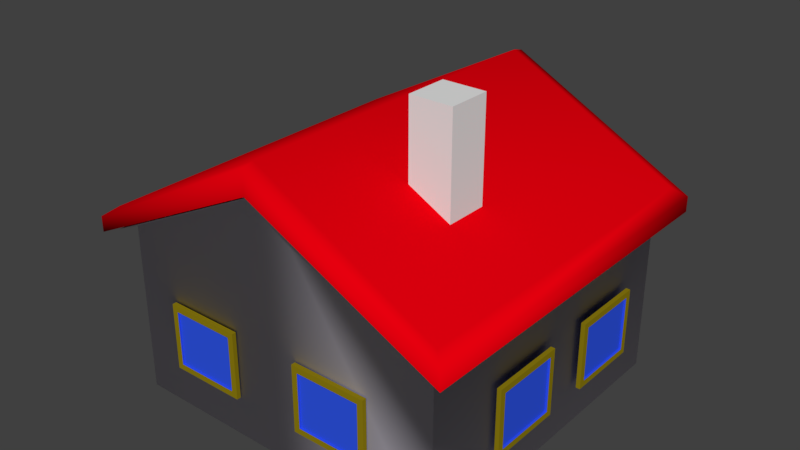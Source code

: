 # Source: house.blend  (saved by Blender 2.79.0; exported with 4.5.12 LTS)
import bpy
from mathutils import Matrix  # noqa: F401  (used for matrix-valued properties, if any)

bpy.ops.wm.read_factory_settings(use_empty=True)
scene = bpy.context.scene
scene.name = 'Scene'

# ---- collections
col_collection_1 = bpy.data.collections.new('Collection 1'); scene.collection.children.link(col_collection_1)

# ---- materials (node trees are filled in below, after node groups)
mat_door_frame = bpy.data.materials.new('Door_Frame')
mat_door_frame.alpha_threshold = 0.0
mat_door_frame.roughness = 0.5
mat_door = bpy.data.materials.new('Door')
mat_door.alpha_threshold = 0.0
mat_door.roughness = 0.5
mat_window_glass = bpy.data.materials.new('Window_Glass')
mat_window_glass.alpha_threshold = 0.0
mat_window_glass.roughness = 0.5
mat_window_frame = bpy.data.materials.new('Window_Frame')
mat_window_frame.alpha_threshold = 0.0
mat_window_frame.roughness = 0.5
mat_special_speciescolor = bpy.data.materials.new('Special_SpeciesColor')
mat_special_speciescolor.alpha_threshold = 0.0
mat_special_speciescolor.roughness = 0.5
mat_special_speciescolor.line_color = (0.0, 0.0, 0.0, 1.0)
mat_house = bpy.data.materials.new('House')
mat_house.alpha_threshold = 0.0
mat_house.roughness = 0.5

# ---- material node trees
mat_door_frame.use_nodes = True; mat_door_frame.node_tree.nodes.clear()
_N = mat_door_frame.node_tree.nodes; _L = mat_door_frame.node_tree.links
n0 = _N.new('ShaderNodeOutputMaterial'); n0.name = 'Material Output'; n0.location = (300, 300)
n1 = _N.new('ShaderNodeBsdfDiffuse'); n1.name = 'Diffuse BSDF'; n1.location = (10, 300)
n1.inputs[0].default_value = (0.233, 0.1949, 0.01923, 1.0)
_L.new(n1.outputs[0], n0.inputs[0])
n0.is_active_output = True
mat_door.use_nodes = True; mat_door.node_tree.nodes.clear()
_N = mat_door.node_tree.nodes; _L = mat_door.node_tree.links
n0 = _N.new('ShaderNodeOutputMaterial'); n0.name = 'Material Output'; n0.location = (300, 300)
n1 = _N.new('ShaderNodeBsdfDiffuse'); n1.name = 'Diffuse BSDF'; n1.location = (10, 300)
n1.inputs[0].default_value = (0.4385, 0.3505, 0.1718, 1.0)
_L.new(n1.outputs[0], n0.inputs[0])
n0.is_active_output = True
mat_window_glass.use_nodes = True; mat_window_glass.node_tree.nodes.clear()
_N = mat_window_glass.node_tree.nodes; _L = mat_window_glass.node_tree.links
n0 = _N.new('ShaderNodeOutputMaterial'); n0.name = 'Material Output'; n0.location = (300, 300)
n1 = _N.new('ShaderNodeBsdfDiffuse'); n1.name = 'Diffuse BSDF'; n1.location = (10, 300)
n1.inputs[0].default_value = (0.02941, 0.09163, 0.8, 1.0)
_L.new(n1.outputs[0], n0.inputs[0])
n0.is_active_output = True
mat_window_frame.use_nodes = True; mat_window_frame.node_tree.nodes.clear()
_N = mat_window_frame.node_tree.nodes; _L = mat_window_frame.node_tree.links
n0 = _N.new('ShaderNodeOutputMaterial'); n0.name = 'Material Output'; n0.location = (300, 300)
n1 = _N.new('ShaderNodeBsdfDiffuse'); n1.name = 'Diffuse BSDF'; n1.location = (10, 300)
n1.inputs[0].default_value = (0.2738, 0.2067, 0.005481, 1.0)
_L.new(n1.outputs[0], n0.inputs[0])
n0.is_active_output = True
mat_special_speciescolor.use_nodes = True; mat_special_speciescolor.node_tree.nodes.clear()
_N = mat_special_speciescolor.node_tree.nodes; _L = mat_special_speciescolor.node_tree.links
n0 = _N.new('ShaderNodeOutputMaterial'); n0.name = 'Material Output'; n0.location = (300, 300)
n1 = _N.new('ShaderNodeBsdfDiffuse'); n1.name = 'Diffuse BSDF'; n1.location = (10, 300)
n1.inputs[0].default_value = (0.8, 0.0, 0.004656, 1.0)
_L.new(n1.outputs[0], n0.inputs[0])
n0.is_active_output = True
mat_house.use_nodes = True; mat_house.node_tree.nodes.clear()
_N = mat_house.node_tree.nodes; _L = mat_house.node_tree.links
n0 = _N.new('ShaderNodeOutputMaterial'); n0.name = 'Material Output'; n0.location = (300, 300)
n1 = _N.new('ShaderNodeBsdfDiffuse'); n1.name = 'Diffuse BSDF'; n1.location = (10, 300)
n1.inputs[0].default_value = (0.9404, 0.8829, 1.0, 1.0)
_L.new(n1.outputs[0], n0.inputs[0])
n0.is_active_output = True

# ---- world
world_world = bpy.data.worlds.new('World'); scene.world = world_world
world_world.color = (0.05088, 0.05088, 0.05088)
world_world.use_sun_shadow = False
world_world.sun_shadow_jitter_overblur = 0.0
world_world.cycles.sampling_method = 'MANUAL'

# ---- meshes
me_cube_023 = bpy.data.meshes.new('Cube.023')
me_cube_023.from_pydata([(-0.2, -0.2, -0.272), (-0.2, -0.2, 0.272), (-0.2, 0.2, -0.272), (-0.2, 0.2, 0.272), (0.2, -0.2, -0.272), (0.2, -0.2, 0.272), (0.2, 0.2, -0.272), (0.2, 0.2, 0.272)], [], [(0, 1, 3, 2), (2, 3, 7, 6), (6, 7, 5, 4), (4, 5, 1, 0), (2, 6, 4, 0), (7, 3, 1, 5)])
me_cube_023.use_remesh_preserve_volume = False
me_cube_023.use_remesh_preserve_attributes = False
me_cube_023.use_mirror_vertex_groups = False
me_cube_023.update()
me_cube_022 = bpy.data.meshes.new('Cube.022')
me_cube_022.from_pydata([(-0.2001, -0.01029, -0.2001), (-0.2001, -0.01029, 0.2001), (-0.2001, 0.04126, -0.2001), (-0.2001, 0.04126, 0.2001), (0.2001, -0.01029, -0.2001), (0.2001, -0.01029, 0.2001), (0.2001, 0.04126, -0.2001), (0.2001, 0.04126, 0.2001), (-0.2001, -0.01029, 0.1905), (-0.2001, 0.04126, 0.1905), (0.2001, 0.04126, 0.1905), (0.2001, -0.01029, 0.1905), (-0.1804, 0.04126, -0.2001), (-0.1804, 0.04126, 0.2001), (-0.1804, -0.01029, -0.2001), (-0.1804, -0.01029, 0.2001), (-0.1804, -0.01029, 0.1905), (-0.1804, 0.04126, 0.1905), (0.1832, 0.04126, 0.2001), (0.1832, -0.01029, -0.2001), (0.1832, 0.04126, 0.1905), (0.1832, 0.04126, -0.2001), (0.1832, -0.01029, 0.2001), (0.1832, -0.01029, 0.1905), (-0.2001, 0.04126, -0.1876), (0.2001, 0.04126, -0.1876), (0.2001, -0.01029, -0.1876), (-0.2001, -0.01029, -0.1876), (-0.1804, 0.04126, -0.1876), (-0.1804, -0.01029, -0.1876), (0.1832, -0.01029, -0.1876), (0.1832, 0.04126, -0.1876), (-0.2001, 0.05903, -0.1876), (-0.2001, 0.05903, -0.2001), (-0.1804, 0.05903, -0.2001), (0.1832, 0.05903, 0.2001), (0.2001, 0.05903, 0.2001), (0.2001, 0.05903, -0.1876), (0.2001, 0.05903, -0.2001), (-0.2001, 0.05903, 0.2001), (-0.2001, 0.05903, 0.1905), (0.2001, 0.05903, 0.1905), (0.1832, 0.05903, 0.1905), (0.1832, 0.05903, -0.2001), (-0.1804, 0.05903, 0.2001), (-0.1804, 0.05903, 0.1905), (-0.1804, 0.05903, -0.1876), (0.1832, 0.05903, -0.1876)], [], [(8, 1, 3, 9), (6, 21, 43, 38), (10, 7, 5, 11), (16, 15, 1, 8), (21, 6, 4, 19), (13, 3, 1, 15), (29, 16, 8, 27), (25, 10, 11, 26), (21, 12, 34, 43), (27, 8, 9, 24), (18, 7, 36, 35), (30, 23, 16, 29), (18, 13, 15, 22), (2, 12, 14, 0), (23, 22, 15, 16), (20, 17, 45, 42), (11, 5, 22, 23), (7, 18, 22, 5), (26, 11, 23, 30), (28, 17, 20, 31), (12, 21, 19, 14), (12, 2, 33, 34), (17, 28, 46, 45), (4, 26, 30, 19), (19, 30, 29, 14), (2, 24, 32, 33), (0, 27, 24, 2), (13, 18, 35, 44), (6, 25, 26, 4), (14, 29, 27, 0), (42, 35, 36, 41), (47, 42, 41, 37), (32, 40, 45, 46), (40, 39, 44, 45), (45, 44, 35, 42), (34, 46, 47, 43), (33, 32, 46, 34), (43, 47, 37, 38), (9, 3, 39, 40), (25, 6, 38, 37), (3, 13, 44, 39), (31, 20, 42, 47), (7, 10, 41, 36), (24, 9, 40, 32), (28, 31, 47, 46), (10, 25, 37, 41)])
me_cube_022.polygons.foreach_set('material_index', [0, 0, 0, 0, 0, 0, 0, 0, 0, 0, 0, 0, 0, 0, 0, 1, 0, 0, 0, 1, 0, 0, 0, 0, 0, 0, 0, 0, 0, 0, 0, 0, 0, 0, 0, 0, 0, 0, 0, 0, 0, 1, 0, 0, 1, 0])
me_cube_022.materials.append(mat_door_frame)
me_cube_022.materials.append(mat_door)
me_cube_022.use_remesh_preserve_volume = False
me_cube_022.use_remesh_preserve_attributes = False
me_cube_022.use_mirror_vertex_groups = False
me_cube_022.update()
me_cube_021 = bpy.data.meshes.new('Cube.021')
me_cube_021.from_pydata([(-0.02291, -0.1983, -0.169), (-0.02291, -0.1983, 0.169), (-0.02291, 0.1983, -0.169), (-0.02291, 0.1983, 0.169), (-0.00947, -0.2357, -0.2064), (-0.00947, -0.2357, 0.2064), (-0.00947, 0.2357, -0.2064), (-0.00947, 0.2357, 0.2064), (-0.02291, 0.2357, -0.2064), (-0.02291, -0.2357, -0.2064), (-0.02291, -0.2357, 0.2064), (-0.02291, 0.2357, 0.2064), (-0.03537, 0.2357, -0.2064), (-0.03537, -0.2357, -0.2064), (-0.03537, -0.2357, 0.2064), (-0.03537, 0.2357, 0.2064), (-0.03537, 0.1983, -0.169), (-0.03537, -0.1983, -0.169), (-0.03537, -0.1983, 0.169), (-0.03537, 0.1983, 0.169)], [], [(0, 1, 3, 2), (8, 11, 7, 6), (6, 7, 5, 4), (4, 5, 10, 9), (8, 6, 4, 9), (7, 11, 10, 5), (9, 10, 14, 13), (0, 2, 16, 17), (11, 8, 12, 15), (3, 1, 18, 19), (17, 16, 12, 13), (18, 17, 13, 14), (19, 18, 14, 15), (16, 19, 15, 12), (2, 3, 19, 16), (1, 0, 17, 18), (10, 11, 15, 14), (8, 9, 13, 12)])
me_cube_021.polygons.foreach_set('material_index', [0, 1, 0, 1, 1, 1, 1, 0, 1, 0, 1, 1, 1, 1, 0, 0, 1, 1])
me_cube_021.materials.append(mat_window_glass)
me_cube_021.materials.append(mat_window_frame)
me_cube_021.use_remesh_preserve_volume = False
me_cube_021.use_remesh_preserve_attributes = False
me_cube_021.use_mirror_vertex_groups = False
me_cube_021.update()
me_cube_019 = bpy.data.meshes.new('Cube.019')
me_cube_019.from_pydata([(-0.02291, -0.1983, -0.169), (-0.02291, -0.1983, 0.169), (-0.02291, 0.1983, -0.169), (-0.02291, 0.1983, 0.169), (-0.00947, -0.2357, -0.2064), (-0.00947, -0.2357, 0.2064), (-0.00947, 0.2357, -0.2064), (-0.00947, 0.2357, 0.2064), (-0.02291, 0.2357, -0.2064), (-0.02291, -0.2357, -0.2064), (-0.02291, -0.2357, 0.2064), (-0.02291, 0.2357, 0.2064), (-0.03537, 0.2357, -0.2064), (-0.03537, -0.2357, -0.2064), (-0.03537, -0.2357, 0.2064), (-0.03537, 0.2357, 0.2064), (-0.03537, 0.1983, -0.169), (-0.03537, -0.1983, -0.169), (-0.03537, -0.1983, 0.169), (-0.03537, 0.1983, 0.169)], [], [(0, 1, 3, 2), (8, 11, 7, 6), (6, 7, 5, 4), (4, 5, 10, 9), (8, 6, 4, 9), (7, 11, 10, 5), (9, 10, 14, 13), (0, 2, 16, 17), (11, 8, 12, 15), (3, 1, 18, 19), (17, 16, 12, 13), (18, 17, 13, 14), (19, 18, 14, 15), (16, 19, 15, 12), (2, 3, 19, 16), (1, 0, 17, 18), (10, 11, 15, 14), (8, 9, 13, 12)])
me_cube_019.polygons.foreach_set('material_index', [0, 1, 0, 1, 1, 1, 1, 0, 1, 0, 1, 1, 1, 1, 0, 0, 1, 1])
me_cube_019.materials.append(mat_window_glass)
me_cube_019.materials.append(mat_window_frame)
me_cube_019.use_remesh_preserve_volume = False
me_cube_019.use_remesh_preserve_attributes = False
me_cube_019.use_mirror_vertex_groups = False
me_cube_019.update()
me_cube_018 = bpy.data.meshes.new('Cube.018')
me_cube_018.from_pydata([(-0.02165, -0.3069, -0.2616), (-0.02165, -0.3069, 0.2616), (-0.02165, 0.3069, -0.2616), (-0.02165, 0.3069, 0.2616), (-0.0008464, -0.3648, -0.3194), (-0.0008464, -0.3648, 0.3194), (-0.0008464, 0.3648, -0.3194), (-0.0008464, 0.3648, 0.3194), (-0.02165, 0.3648, -0.3194), (-0.02165, -0.3648, -0.3194), (-0.02165, -0.3648, 0.3194), (-0.02165, 0.3648, 0.3194), (-0.04094, 0.3648, -0.3194), (-0.04094, -0.3648, -0.3194), (-0.04094, -0.3648, 0.3194), (-0.04094, 0.3648, 0.3194), (-0.04094, 0.3069, -0.2616), (-0.04094, -0.3069, -0.2616), (-0.04094, -0.3069, 0.2616), (-0.04094, 0.3069, 0.2616)], [], [(0, 1, 3, 2), (8, 11, 7, 6), (6, 7, 5, 4), (4, 5, 10, 9), (8, 6, 4, 9), (7, 11, 10, 5), (9, 10, 14, 13), (0, 2, 16, 17), (11, 8, 12, 15), (3, 1, 18, 19), (17, 16, 12, 13), (18, 17, 13, 14), (19, 18, 14, 15), (16, 19, 15, 12), (2, 3, 19, 16), (1, 0, 17, 18), (10, 11, 15, 14), (8, 9, 13, 12)])
me_cube_018.polygons.foreach_set('material_index', [0, 1, 0, 1, 1, 1, 1, 0, 1, 0, 1, 1, 1, 1, 0, 0, 1, 1])
me_cube_018.materials.append(mat_window_glass)
me_cube_018.materials.append(mat_window_frame)
me_cube_018.use_remesh_preserve_volume = False
me_cube_018.use_remesh_preserve_attributes = False
me_cube_018.use_mirror_vertex_groups = False
me_cube_018.update()
me_cube_017 = bpy.data.meshes.new('Cube.017')
me_cube_017.from_pydata([(-0.02165, -0.3069, -0.2616), (-0.02165, -0.3069, 0.2616), (-0.02165, 0.3069, -0.2616), (-0.02165, 0.3069, 0.2616), (-0.0008464, -0.3648, -0.3194), (-0.0008464, -0.3648, 0.3194), (-0.0008464, 0.3648, -0.3194), (-0.0008464, 0.3648, 0.3194), (-0.02165, 0.3648, -0.3194), (-0.02165, -0.3648, -0.3194), (-0.02165, -0.3648, 0.3194), (-0.02165, 0.3648, 0.3194), (-0.04094, 0.3648, -0.3194), (-0.04094, -0.3648, -0.3194), (-0.04094, -0.3648, 0.3194), (-0.04094, 0.3648, 0.3194), (-0.04094, 0.3069, -0.2616), (-0.04094, -0.3069, -0.2616), (-0.04094, -0.3069, 0.2616), (-0.04094, 0.3069, 0.2616)], [], [(0, 1, 3, 2), (8, 11, 7, 6), (6, 7, 5, 4), (4, 5, 10, 9), (8, 6, 4, 9), (7, 11, 10, 5), (9, 10, 14, 13), (0, 2, 16, 17), (11, 8, 12, 15), (3, 1, 18, 19), (17, 16, 12, 13), (18, 17, 13, 14), (19, 18, 14, 15), (16, 19, 15, 12), (2, 3, 19, 16), (1, 0, 17, 18), (10, 11, 15, 14), (8, 9, 13, 12)])
me_cube_017.polygons.foreach_set('material_index', [0, 1, 0, 1, 1, 1, 1, 0, 1, 0, 1, 1, 1, 1, 0, 0, 1, 1])
me_cube_017.materials.append(mat_window_glass)
me_cube_017.materials.append(mat_window_frame)
me_cube_017.use_remesh_preserve_volume = False
me_cube_017.use_remesh_preserve_attributes = False
me_cube_017.use_mirror_vertex_groups = False
me_cube_017.update()
me_cube_016 = bpy.data.meshes.new('Cube.016')
me_cube_016.from_pydata([(-0.02165, -0.3069, -0.2616), (-0.02165, -0.3069, 0.2616), (-0.02165, 0.3069, -0.2616), (-0.02165, 0.3069, 0.2616), (-0.0008464, -0.3648, -0.3194), (-0.0008464, -0.3648, 0.3194), (-0.0008464, 0.3648, -0.3194), (-0.0008464, 0.3648, 0.3194), (-0.02165, 0.3648, -0.3194), (-0.02165, -0.3648, -0.3194), (-0.02165, -0.3648, 0.3194), (-0.02165, 0.3648, 0.3194), (-0.04094, 0.3648, -0.3194), (-0.04094, -0.3648, -0.3194), (-0.04094, -0.3648, 0.3194), (-0.04094, 0.3648, 0.3194), (-0.04094, 0.3069, -0.2616), (-0.04094, -0.3069, -0.2616), (-0.04094, -0.3069, 0.2616), (-0.04094, 0.3069, 0.2616)], [], [(0, 1, 3, 2), (8, 11, 7, 6), (6, 7, 5, 4), (4, 5, 10, 9), (8, 6, 4, 9), (7, 11, 10, 5), (9, 10, 14, 13), (0, 2, 16, 17), (11, 8, 12, 15), (3, 1, 18, 19), (17, 16, 12, 13), (18, 17, 13, 14), (19, 18, 14, 15), (16, 19, 15, 12), (2, 3, 19, 16), (1, 0, 17, 18), (10, 11, 15, 14), (8, 9, 13, 12)])
me_cube_016.polygons.foreach_set('material_index', [0, 1, 0, 1, 1, 1, 1, 0, 1, 0, 1, 1, 1, 1, 0, 0, 1, 1])
me_cube_016.materials.append(mat_window_glass)
me_cube_016.materials.append(mat_window_frame)
me_cube_016.use_remesh_preserve_volume = False
me_cube_016.use_remesh_preserve_attributes = False
me_cube_016.use_mirror_vertex_groups = False
me_cube_016.update()
me_cube_015 = bpy.data.meshes.new('Cube.015')
me_cube_015.from_pydata([(-0.02165, -0.3069, -0.2616), (-0.02165, -0.3069, 0.2616), (-0.02165, 0.3069, -0.2616), (-0.02165, 0.3069, 0.2616), (-0.0008464, -0.3648, -0.3194), (-0.0008464, -0.3648, 0.3194), (-0.0008464, 0.3648, -0.3194), (-0.0008464, 0.3648, 0.3194), (-0.02165, 0.3648, -0.3194), (-0.02165, -0.3648, -0.3194), (-0.02165, -0.3648, 0.3194), (-0.02165, 0.3648, 0.3194), (-0.04094, 0.3648, -0.3194), (-0.04094, -0.3648, -0.3194), (-0.04094, -0.3648, 0.3194), (-0.04094, 0.3648, 0.3194), (-0.04094, 0.3069, -0.2616), (-0.04094, -0.3069, -0.2616), (-0.04094, -0.3069, 0.2616), (-0.04094, 0.3069, 0.2616)], [], [(0, 1, 3, 2), (8, 11, 7, 6), (6, 7, 5, 4), (4, 5, 10, 9), (8, 6, 4, 9), (7, 11, 10, 5), (9, 10, 14, 13), (0, 2, 16, 17), (11, 8, 12, 15), (3, 1, 18, 19), (17, 16, 12, 13), (18, 17, 13, 14), (19, 18, 14, 15), (16, 19, 15, 12), (2, 3, 19, 16), (1, 0, 17, 18), (10, 11, 15, 14), (8, 9, 13, 12)])
me_cube_015.polygons.foreach_set('material_index', [0, 1, 0, 1, 1, 1, 1, 0, 1, 0, 1, 1, 1, 1, 0, 0, 1, 1])
me_cube_015.materials.append(mat_window_glass)
me_cube_015.materials.append(mat_window_frame)
me_cube_015.use_remesh_preserve_volume = False
me_cube_015.use_remesh_preserve_attributes = False
me_cube_015.use_mirror_vertex_groups = False
me_cube_015.update()
me_cube_014 = bpy.data.meshes.new('Cube.014')
me_cube_014.from_pydata([(-0.02165, -0.3069, -0.2616), (-0.02165, -0.3069, 0.2616), (-0.02165, 0.3069, -0.2616), (-0.02165, 0.3069, 0.2616), (-0.0008464, -0.3648, -0.3194), (-0.0008464, -0.3648, 0.3194), (-0.0008464, 0.3648, -0.3194), (-0.0008464, 0.3648, 0.3194), (-0.02165, 0.3648, -0.3194), (-0.02165, -0.3648, -0.3194), (-0.02165, -0.3648, 0.3194), (-0.02165, 0.3648, 0.3194), (-0.04094, 0.3648, -0.3194), (-0.04094, -0.3648, -0.3194), (-0.04094, -0.3648, 0.3194), (-0.04094, 0.3648, 0.3194), (-0.04094, 0.3069, -0.2616), (-0.04094, -0.3069, -0.2616), (-0.04094, -0.3069, 0.2616), (-0.04094, 0.3069, 0.2616)], [], [(0, 1, 3, 2), (8, 11, 7, 6), (6, 7, 5, 4), (4, 5, 10, 9), (8, 6, 4, 9), (7, 11, 10, 5), (9, 10, 14, 13), (0, 2, 16, 17), (11, 8, 12, 15), (3, 1, 18, 19), (17, 16, 12, 13), (18, 17, 13, 14), (19, 18, 14, 15), (16, 19, 15, 12), (2, 3, 19, 16), (1, 0, 17, 18), (10, 11, 15, 14), (8, 9, 13, 12)])
me_cube_014.polygons.foreach_set('material_index', [0, 1, 0, 1, 1, 1, 1, 0, 1, 0, 1, 1, 1, 1, 0, 0, 1, 1])
me_cube_014.materials.append(mat_window_glass)
me_cube_014.materials.append(mat_window_frame)
me_cube_014.use_remesh_preserve_volume = False
me_cube_014.use_remesh_preserve_attributes = False
me_cube_014.use_mirror_vertex_groups = False
me_cube_014.update()
me_cube_013 = bpy.data.meshes.new('Cube.013')
me_cube_013.from_pydata([(1.675, 1.627, 0.9329), (1.675, -1.627, 0.9329), (-1.675, -1.627, 0.9329), (-1.675, 1.627, 0.9329), (6.354e-07, 1.627, 1.817), (-8.772e-07, -1.627, 1.817), (1.791, 1.739, 0.6953), (1.791, 1.739, 0.8428), (1.791, -1.739, 0.6953), (1.791, -1.739, 0.8428), (-1.791, -1.739, 0.6953), (-1.791, -1.739, 0.8428), (-1.791, 1.739, 0.6953), (-1.791, 1.739, 0.8428), (6.858e-07, 1.739, 1.787), (-9.31e-07, -1.739, 1.787), (6.657e-07, 1.739, 1.569), (-8.604e-07, -1.739, 1.569)], [], [(4, 3, 2, 5), (2, 3, 13, 11), (4, 0, 7, 14), (0, 4, 5, 1), (5, 2, 11, 15), (6, 7, 9, 8), (17, 15, 11, 10), (10, 11, 13, 12), (8, 9, 15, 17), (7, 6, 16, 14), (14, 16, 12, 13), (0, 1, 9, 7), (1, 5, 15, 9), (3, 4, 14, 13)])
me_cube_013.polygons.foreach_set('use_smooth', [True] * 14)
me_cube_013.materials.append(mat_special_speciescolor)
me_cube_013.use_remesh_preserve_volume = False
me_cube_013.use_remesh_preserve_attributes = False
me_cube_013.use_mirror_vertex_groups = False
me_cube_013.update()
me_cube_006 = bpy.data.meshes.new('Cube.006')
me_cube_006.from_pydata([(-0.02165, -0.3069, -0.2616), (-0.02165, -0.3069, 0.2616), (-0.02165, 0.3069, -0.2616), (-0.02165, 0.3069, 0.2616), (-0.0008464, -0.3648, -0.3194), (-0.0008464, -0.3648, 0.3194), (-0.0008464, 0.3648, -0.3194), (-0.0008464, 0.3648, 0.3194), (-0.02165, 0.3648, -0.3194), (-0.02165, -0.3648, -0.3194), (-0.02165, -0.3648, 0.3194), (-0.02165, 0.3648, 0.3194), (-0.04094, 0.3648, -0.3194), (-0.04094, -0.3648, -0.3194), (-0.04094, -0.3648, 0.3194), (-0.04094, 0.3648, 0.3194), (-0.04094, 0.3069, -0.2616), (-0.04094, -0.3069, -0.2616), (-0.04094, -0.3069, 0.2616), (-0.04094, 0.3069, 0.2616)], [], [(0, 1, 3, 2), (8, 11, 7, 6), (6, 7, 5, 4), (4, 5, 10, 9), (8, 6, 4, 9), (7, 11, 10, 5), (9, 10, 14, 13), (0, 2, 16, 17), (11, 8, 12, 15), (3, 1, 18, 19), (17, 16, 12, 13), (18, 17, 13, 14), (19, 18, 14, 15), (16, 19, 15, 12), (2, 3, 19, 16), (1, 0, 17, 18), (10, 11, 15, 14), (8, 9, 13, 12)])
me_cube_006.polygons.foreach_set('material_index', [0, 1, 0, 1, 1, 1, 1, 0, 1, 0, 1, 1, 1, 1, 0, 0, 1, 1])
me_cube_006.materials.append(mat_window_glass)
me_cube_006.materials.append(mat_window_frame)
me_cube_006.use_remesh_preserve_volume = False
me_cube_006.use_remesh_preserve_attributes = False
me_cube_006.use_mirror_vertex_groups = False
me_cube_006.update()
me_cube = bpy.data.meshes.new('Cube')
me_cube.from_pydata([(1.584, 1.539, -0.872), (1.584, -1.539, -0.872), (-1.584, -1.539, -0.872), (-1.584, 1.539, -0.872), (3.576e-07, 1.539, -0.872), (0.0, -1.539, -0.872), (1.584, 1.539, 0.7415), (1.584, -1.539, 0.7415), (-1.584, -1.539, 0.7415), (-1.584, 1.539, 0.7415), (5.782e-07, 1.539, 1.515), (-7.72e-07, -1.539, 1.515), (1.693, 1.645, 0.7186), (1.693, -1.645, 0.7186), (-1.693, -1.645, 0.7186), (-1.693, 1.645, 0.7186), (6.246e-07, 1.645, 1.545), (-8.186e-07, -1.645, 1.545)], [], [(4, 5, 2, 3), (10, 9, 15, 16), (10, 4, 3, 9), (6, 0, 4, 10), (7, 6, 12, 13), (0, 1, 5, 4), (1, 7, 11, 5), (6, 10, 16, 12), (2, 8, 9, 3), (5, 11, 8, 2), (0, 6, 7, 1), (9, 8, 14, 15), (11, 7, 13, 17), (8, 11, 17, 14)])
me_cube.polygons.foreach_set('use_smooth', [True] * 14)
me_cube.materials.append(mat_house)
me_cube.use_remesh_preserve_volume = False
me_cube.use_remesh_preserve_attributes = False
me_cube.use_mirror_vertex_groups = False
me_cube.update()

# ---- objects
ob_cube_009 = bpy.data.objects.new('Cube.009', me_cube_023)
ob_cube_007 = bpy.data.objects.new('Cube.007', me_cube_022)
ob_cube_008 = bpy.data.objects.new('Cube.008', me_cube_021)
ob_cube_002 = bpy.data.objects.new('Cube.002', me_cube_019)
ob_cube_001 = bpy.data.objects.new('Cube.001', me_cube_018)
ob_cube_011 = bpy.data.objects.new('Cube.011', me_cube_017)
ob_cube_005 = bpy.data.objects.new('Cube.005', me_cube_016)
ob_cube_006 = bpy.data.objects.new('Cube.006', me_cube_015)
ob_cube_004 = bpy.data.objects.new('Cube.004', me_cube_014)
ob_cube_010 = bpy.data.objects.new('Cube.010', me_cube_013)
ob_cube_003 = bpy.data.objects.new('Cube.003', me_cube_006)
ob_cube = bpy.data.objects.new('Cube', me_cube)

# ---- transforms, parenting, visibility, modifiers, constraints
ob_cube_009.location = (0.2353, -0.0003051, 0.4546)
ob_cube_009.scale = (0.1922, 0.1922, 0.5108)
ob_cube_009.lineart.crease_threshold = 0.0
ob_cube_007.location = (-0.04969, 0.3796, 0.09197)
ob_cube_007.scale = (0.2607, 0.1922, 0.4362)
ob_cube_007.lineart.crease_threshold = 0.0
ob_cube_008.location = (0.2403, 0.3892, 0.1324)
ob_cube_008.rotation_euler = (0.0, -0.0, 4.712)
ob_cube_008.scale = (0.1922, 0.1922, 0.1922)
ob_cube_008.lineart.crease_threshold = 0.0
ob_cube_002.location = (0.09544, 0.3892, 0.1324)
ob_cube_002.rotation_euler = (0.0, -0.0, 4.712)
ob_cube_002.scale = (0.1922, 0.1922, 0.1922)
ob_cube_002.lineart.crease_threshold = 0.0
ob_cube_001.location = (-0.2287, 0.2236, 0.1413)
ob_cube_001.rotation_euler = (0.0, -0.0, 6.283)
ob_cube_001.scale = (0.1922, 0.1922, 0.1922)
ob_cube_001.lineart.crease_threshold = 0.0
ob_cube_011.location = (-0.2287, -0.03625, 0.1413)
ob_cube_011.rotation_euler = (0.0, -0.0, 6.283)
ob_cube_011.scale = (0.1922, 0.1922, 0.1922)
ob_cube_011.lineart.crease_threshold = 0.0
ob_cube_005.location = (-0.07863, -0.2074, 0.1413)
ob_cube_005.rotation_euler = (0.0, 0.0, 1.571)
ob_cube_005.scale = (0.1922, 0.1922, 0.1922)
ob_cube_005.lineart.crease_threshold = 0.0
ob_cube_006.location = (0.1895, -0.2074, 0.1413)
ob_cube_006.rotation_euler = (0.0, 0.0, 1.571)
ob_cube_006.scale = (0.1922, 0.1922, 0.1922)
ob_cube_006.lineart.crease_threshold = 0.0
ob_cube_004.location = (0.3871, 0.0004181, 0.1413)
ob_cube_004.rotation_euler = (0.0, -0.0, 3.142)
ob_cube_004.scale = (0.1922, 0.1922, 0.1922)
ob_cube_004.lineart.crease_threshold = 0.0
ob_cube_010.location = (0.07383, 0.09009, 0.1713)
ob_cube_010.scale = (0.1922, 0.1922, 0.1922)
ob_cube_010.lock_rotations_4d = False
ob_cube_010.empty_display_type = 'ARROWS'
ob_cube_010.lineart.crease_threshold = 0.0
ob_cube_003.location = (0.3871, 0.2275, 0.1413)
ob_cube_003.rotation_euler = (0.0, -0.0, 3.142)
ob_cube_003.scale = (0.1922, 0.1922, 0.1922)
ob_cube_003.lineart.crease_threshold = 0.0
ob_cube.location = (0.07383, 0.09009, 0.1713)
ob_cube.scale = (0.1922, 0.1922, 0.1922)
ob_cube.lock_rotations_4d = False
ob_cube.empty_display_type = 'ARROWS'
ob_cube.lineart.crease_threshold = 0.0

# ---- collection membership
col_collection_1.objects.link(ob_cube_009)
col_collection_1.objects.link(ob_cube_007)
col_collection_1.objects.link(ob_cube_008)
col_collection_1.objects.link(ob_cube_002)
col_collection_1.objects.link(ob_cube_001)
col_collection_1.objects.link(ob_cube_011)
col_collection_1.objects.link(ob_cube_005)
col_collection_1.objects.link(ob_cube_006)
col_collection_1.objects.link(ob_cube_004)
col_collection_1.objects.link(ob_cube_010)
col_collection_1.objects.link(ob_cube_003)
col_collection_1.objects.link(ob_cube)

# ---- scene / render settings (as saved in the file)
scene.frame_start = 1; scene.frame_end = 250; scene.frame_set(1)
scene.render.engine = 'CYCLES'
scene.render.resolution_percentage = 50
scene.render.dither_intensity = 0.0
scene.cycles.use_denoising = False
scene.cycles.samples = 128
scene.cycles.sampling_pattern = 'TABULATED_SOBOL'
scene.cycles.use_adaptive_sampling = False
scene.cycles.use_light_tree = False
scene.cycles.blur_glossy = 0.0
scene.cycles.sample_clamp_indirect = 0.0
scene.view_settings.view_transform = 'Standard'
bpy.context.view_layer.update()

# ---- added for rendering (the .blend has no active camera and no usable light): camera, sun
cam_auto = bpy.data.cameras.new('AutoCamera')
cam_auto.lens = 50.0
cam_auto.sensor_width = 36.0
cam_auto.clip_end = 1000.0
ob_auto_camera = bpy.data.objects.new('AutoCamera', cam_auto)
scene.collection.objects.link(ob_auto_camera)
ob_auto_camera.location = (1.11584, -1.16032, 1.13225)
ob_auto_camera.rotation_euler = (1.09748, -7.21219e-08, 0.694738)
scene.camera = ob_auto_camera
light_auto_sun = bpy.data.lights.new('AutoSun', 'SUN')
light_auto_sun.energy = 3.0
light_auto_sun.angle = 0.0523599
ob_auto_sun = bpy.data.objects.new('AutoSun', light_auto_sun)
scene.collection.objects.link(ob_auto_sun)
ob_auto_sun.rotation_euler = (0.872665, 0.174533, 0.523599)
bpy.context.view_layer.update()
